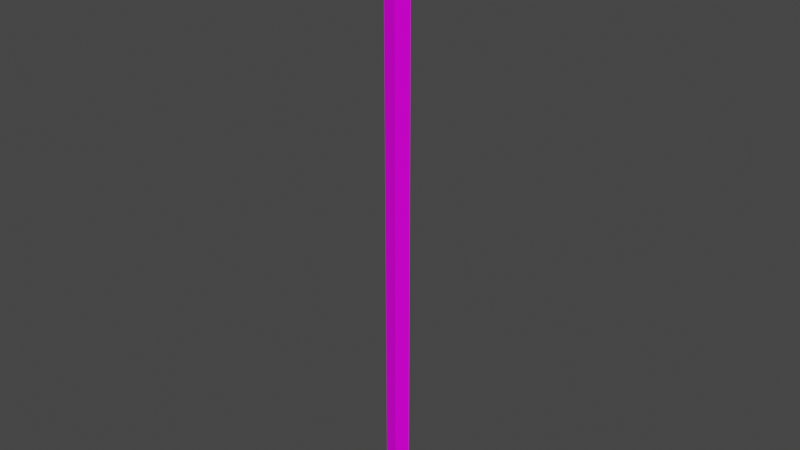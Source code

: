 # Source: blend.blend  (saved by Blender 2.82.7; exported with 4.5.12 LTS)
import bpy
from mathutils import Matrix  # noqa: F401  (used for matrix-valued properties, if any)

bpy.ops.wm.read_factory_settings(use_empty=True)
scene = bpy.context.scene
scene.name = 'Scene'

# ---- collections
col_collection = bpy.data.collections.new('Collection'); scene.collection.children.link(col_collection)

# ---- images (referenced by path relative to the original .blend; pixels are not part of the script)
import os
ASSET_DIR = os.environ.get("B2B_ASSET_DIR", "")  # directory of the original .blend (textures are referenced by path, not embedded)
HERE = os.path.dirname(os.path.abspath(__file__))  # packed textures are extracted next to this script under _unpacked/

def load_image(name, relpath, width, height, colorspace="sRGB"):
    """Load a texture the original file referenced (path relative to the .blend, or extracted next to this script)."""
    p = next((c for c in (os.path.join(HERE, relpath), os.path.join(ASSET_DIR, relpath)) if relpath and os.path.exists(c)), "")
    if p:
        img = bpy.data.images.load(p, check_existing=True)
        img.name = name
    else:  # same state as the original file: an image datablock whose file is absent (Cycles renders it pink)
        img = bpy.data.images.new(name, width, height)
        img.source = "FILE"
        img.filepath = "//" + (relpath or name)
    img.colorspace_settings.name = colorspace
    return img
img_colortexture_png = load_image('ColorTexture.png', 'ColorTexture.png', 1024, 1024, 'sRGB')

# ---- materials (node trees are filled in below, after node groups)
mat_004 = bpy.data.materials.new('材质.004')
mat_004.use_transparent_shadow = False

# ---- material node trees
mat_004.use_nodes = True; mat_004.node_tree.nodes.clear()
_N = mat_004.node_tree.nodes; _L = mat_004.node_tree.links
n0 = _N.new('ShaderNodeOutputMaterial'); n0.name = '材质输出'; n0.location = (300, 300)
n1 = _N.new('ShaderNodeBsdfPrincipled'); n1.name = '原理化BSDF'; n1.location = (10, 300)
n1.distribution = 'GGX'
n1.subsurface_method = 'BURLEY'
n1.inputs[2].default_value = 1.0
n1.inputs[3].default_value = 1.45
n1.inputs[13].default_value = 0.07143
n1.inputs[27].default_value = (0.0, 0.0, 0.0, 1.0)
n1.inputs[28].default_value = 1.0
n2 = _N.new('ShaderNodeTexImage'); n2.name = '图像纹理'; n2.location = (-404, 248)
n2.image = img_colortexture_png
_L.new(n1.outputs[0], n0.inputs[0])
_L.new(n2.outputs[0], n1.inputs[0])
n0.is_active_output = True

# ---- world
world_world = bpy.data.worlds.new('World'); scene.world = world_world
world_world.use_nodes = True; world_world.node_tree.nodes.clear()
_N = world_world.node_tree.nodes; _L = world_world.node_tree.links
n0 = _N.new('ShaderNodeOutputWorld'); n0.name = 'World Output'; n0.location = (300, 300)
n1 = _N.new('ShaderNodeBackground'); n1.name = 'Background'; n1.location = (10, 300)
n1.inputs[0].default_value = (0.05088, 0.05088, 0.05088, 1.0)
_L.new(n1.outputs[0], n0.inputs[0])
n0.is_active_output = True
world_world.color = (0.05088, 0.05088, 0.05088)
world_world.use_sun_shadow = False
world_world.sun_shadow_jitter_overblur = 0.0

# ---- meshes
me_016 = bpy.data.meshes.new('平面.016')
me_016.from_pydata([(-0.5939, 3.948, 1.053), (-0.5939, 3.946, 173.7), (2.864, 1.436, 1.053), (2.862, 1.436, 173.7), (1.543, -2.628, 1.053), (1.542, -2.627, 173.7), (-2.731, -2.628, 1.053), (-2.729, -2.627, 173.7), (-4.052, 1.436, 1.053), (-4.049, 1.436, 173.7), (-0.5939, 3.948, 7.149), (2.864, 1.436, 7.149), (1.543, -2.628, 7.149), (-2.731, -2.628, 7.149), (-4.052, 1.436, 7.149), (3.325, 1.586, 5.828), (3.749, 1.724, 4.101), (3.325, 1.586, 2.374), (1.828, -3.021, 5.828), (2.09, -3.382, 4.101), (1.828, -3.021, 2.374), (-3.016, -3.021, 5.828), (-3.278, -3.382, 4.101), (-3.016, -3.021, 2.374), (-4.513, 1.586, 5.828), (-4.937, 1.724, 4.101), (-4.513, 1.586, 2.374), (-0.5939, 4.433, 2.374), (-0.5939, 4.88, 4.101), (-0.5939, 4.433, 5.828), (3.606, 1.677, 173.7), (-0.5939, 4.728, 173.7), (2.002, -3.26, 173.7), (-3.189, -3.26, 173.7), (-4.793, 1.677, 173.7), (3.606, 1.677, 176.2), (-0.5939, 4.728, 176.2), (2.002, -3.26, 176.2), (-3.189, -3.26, 176.2), (-4.793, 1.677, 176.2), (1.476, 0.9855, 176.2), (-0.5939, 2.49, 176.2), (0.6856, -1.448, 176.2), (-1.873, -1.448, 176.2), (-2.664, 0.9855, 176.2), (3.704, 1.709, 185.1), (-0.5939, 4.832, 185.1), (2.062, -3.343, 185.1), (-3.25, -3.343, 185.1), (-4.892, 1.709, 185.1), (-0.5939, 0.3128, 189.8)], [], [(10, 1, 3, 11), (11, 3, 5, 12), (12, 5, 7, 13), (5, 3, 30, 32), (13, 7, 9, 14), (14, 9, 1, 10), (0, 2, 4, 6, 8), (24, 14, 10, 29), (21, 13, 14, 24), (18, 12, 13, 21), (15, 11, 12, 18), (29, 10, 11, 15), (0, 27, 17, 2), (27, 28, 16, 17), (28, 29, 15, 16), (2, 17, 20, 4), (17, 16, 19, 20), (16, 15, 18, 19), (4, 20, 23, 6), (20, 19, 22, 23), (19, 18, 21, 22), (6, 23, 26, 8), (23, 22, 25, 26), (22, 21, 24, 25), (8, 26, 27, 0), (26, 25, 28, 27), (25, 24, 29, 28), (34, 33, 38, 39), (1, 9, 34, 31), (3, 1, 31, 30), (7, 5, 32, 33), (9, 7, 33, 34), (36, 39, 44, 41), (32, 30, 35, 37), (31, 34, 39, 36), (33, 32, 37, 38), (30, 31, 36, 35), (40, 41, 46, 45), (38, 37, 42, 43), (35, 36, 41, 40), (39, 38, 43, 44), (37, 35, 40, 42), (47, 45, 50), (44, 43, 48, 49), (42, 40, 45, 47), (41, 44, 49, 46), (43, 42, 47, 48), (46, 49, 50), (48, 47, 50), (45, 46, 50), (49, 48, 50)])
_uv = me_016.uv_layers.new(name='UV 贴图')
_uv.uv.foreach_set('vector', [0.2419, 0.9573, 0.2419, 0.9286, 0.2448, 0.9286, 0.2448, 0.9573, 0.2591, 0.9301, 0.2591, 0.9587, 0.2563, 0.9587, 0.2563, 0.9301, 0.2455, 0.9573, 0.2455, 0.9286, 0.2484, 0.9286, 0.2484, 0.9573, 0.1655, 0.9463, 0.1682, 0.946, 0.1686, 0.9461, 0.1653, 0.9465, 0.2555, 0.9301, 0.2555, 0.9587, 0.2527, 0.9587, 0.2527, 0.9301, 0.252, 0.9301, 0.252, 0.9587, 0.2491, 0.9587, 0.2491, 0.9301, 0.05748, 0.9322, 0.05916, 0.9313, 0.06187, 0.9317, 0.06187, 0.9327, 0.05916, 0.9331, 0.04314, 0.9296, 0.04295, 0.9299, 0.0401, 0.9299, 0.03991, 0.9296, 0.04672, 0.9295, 0.04653, 0.9299, 0.04368, 0.9299, 0.04349, 0.9295, 0.03632, 0.9574, 0.03651, 0.9571, 0.03937, 0.9571, 0.03956, 0.9574, 0.0503, 0.9295, 0.05011, 0.9299, 0.04726, 0.9299, 0.04707, 0.9295, 0.03274, 0.9574, 0.03293, 0.9571, 0.03578, 0.9571, 0.03597, 0.9574, 0.03293, 0.9586, 0.03274, 0.9583, 0.03597, 0.9583, 0.03578, 0.9586, 0.03274, 0.9583, 0.03257, 0.9578, 0.03615, 0.9578, 0.03597, 0.9583, 0.03257, 0.9578, 0.03274, 0.9574, 0.03597, 0.9574, 0.03615, 0.9578, 0.05011, 0.9284, 0.0503, 0.9287, 0.04707, 0.9287, 0.04726, 0.9284, 0.0503, 0.9287, 0.05048, 0.9291, 0.04689, 0.9291, 0.04707, 0.9287, 0.05048, 0.9291, 0.0503, 0.9295, 0.04707, 0.9295, 0.04689, 0.9291, 0.03651, 0.9586, 0.03632, 0.9583, 0.03956, 0.9583, 0.03937, 0.9586, 0.03632, 0.9583, 0.03615, 0.9578, 0.03973, 0.9578, 0.03956, 0.9583, 0.03615, 0.9578, 0.03632, 0.9574, 0.03956, 0.9574, 0.03973, 0.9578, 0.04653, 0.9284, 0.04672, 0.9287, 0.04349, 0.9287, 0.04368, 0.9284, 0.04672, 0.9287, 0.04689, 0.9291, 0.04331, 0.9291, 0.04349, 0.9287, 0.04689, 0.9291, 0.04672, 0.9295, 0.04349, 0.9295, 0.04331, 0.9291, 0.04295, 0.9284, 0.04314, 0.9287, 0.03991, 0.9287, 0.0401, 0.9284, 0.04314, 0.9287, 0.04331, 0.9291, 0.03973, 0.9291, 0.03991, 0.9287, 0.04331, 0.9291, 0.04314, 0.9296, 0.03991, 0.9296, 0.03973, 0.9291, 0.04588, 0.9479, 0.04588, 0.9466, 0.04758, 0.9466, 0.04758, 0.9479, 0.1682, 0.9449, 0.1655, 0.9446, 0.1653, 0.9444, 0.1686, 0.9448, 0.1682, 0.946, 0.1682, 0.9449, 0.1686, 0.9448, 0.1686, 0.9461, 0.1638, 0.9454, 0.1655, 0.9463, 0.1653, 0.9465, 0.1633, 0.9454, 0.1655, 0.9446, 0.1638, 0.9454, 0.1633, 0.9454, 0.1653, 0.9444, 0.05651, 0.9401, 0.05322, 0.9406, 0.05368, 0.94, 0.0553, 0.9398, 0.05288, 0.9452, 0.05288, 0.9465, 0.05118, 0.9465, 0.05118, 0.9452, 0.04588, 0.9466, 0.04588, 0.9479, 0.04418, 0.9479, 0.04418, 0.9466, 0.04589, 0.9466, 0.04589, 0.9453, 0.0476, 0.9453, 0.0476, 0.9466, 0.04418, 0.9466, 0.04418, 0.9453, 0.04589, 0.9453, 0.04589, 0.9466, 0.04949, 0.9385, 0.05118, 0.9385, 0.05118, 0.9408, 0.04768, 0.9406, 0.05118, 0.9395, 0.05322, 0.9385, 0.05368, 0.939, 0.05267, 0.9395, 0.05651, 0.9389, 0.05651, 0.9401, 0.0553, 0.9398, 0.0553, 0.9392, 0.05322, 0.9406, 0.05118, 0.9395, 0.05267, 0.9395, 0.05368, 0.94, 0.05322, 0.9385, 0.05651, 0.9389, 0.0553, 0.9392, 0.05368, 0.939, 0.04418, 0.9405, 0.04768, 0.9407, 0.0454, 0.9419, 0.04599, 0.9419, 0.04768, 0.942, 0.04768, 0.9442, 0.04418, 0.944, 0.04599, 0.9385, 0.04768, 0.9386, 0.04768, 0.9407, 0.04418, 0.9405, 0.04949, 0.9452, 0.05118, 0.9453, 0.05118, 0.9476, 0.04768, 0.9474, 0.05118, 0.9451, 0.04949, 0.9452, 0.04768, 0.9431, 0.05118, 0.9429, 0.04768, 0.9474, 0.05118, 0.9476, 0.04899, 0.9486, 0.05118, 0.9429, 0.04768, 0.9431, 0.04896, 0.9418, 0.04768, 0.9406, 0.05118, 0.9408, 0.04896, 0.9418, 0.04418, 0.944, 0.04768, 0.9442, 0.0454, 0.9453])
me_016.materials.append(mat_004)
me_016.use_remesh_fix_poles = True
me_016.use_remesh_preserve_attributes = False
me_016.use_mirror_vertex_groups = False
me_016.update()

# ---- objects
ob_015 = bpy.data.objects.new('平面.015', me_016)

# ---- transforms, parenting, visibility, modifiers, constraints
ob_015.location = (0.0, 5.663e-11, 1.192e-07)
ob_015.rotation_euler = (0.0, -0.0, -1.468)
ob_015.scale = (0.01515, 0.01515, 0.01515)
ob_015.lineart.crease_threshold = 0.0

# ---- collection membership
col_collection.objects.link(ob_015)

# ---- scene / render settings (as saved in the file)
scene.frame_start = 1; scene.frame_end = 250; scene.frame_set(1)
scene.render.engine = 'BLENDER_EEVEE_NEXT'
scene.cycles.use_denoising = False
scene.cycles.samples = 128
scene.cycles.sampling_pattern = 'TABULATED_SOBOL'
scene.cycles.use_adaptive_sampling = False
scene.cycles.use_light_tree = False
scene.view_settings.view_transform = 'Filmic'
bpy.context.view_layer.update()

# ---- added for rendering (the .blend has no active camera and no usable light): camera, sun
cam_auto = bpy.data.cameras.new('AutoCamera')
cam_auto.lens = 50.0
cam_auto.sensor_width = 36.0
cam_auto.clip_end = 1000.0
ob_auto_camera = bpy.data.objects.new('AutoCamera', cam_auto)
scene.collection.objects.link(ob_auto_camera)
ob_auto_camera.location = (2.66368, -3.17386, 3.56902)
ob_auto_camera.rotation_euler = (1.09748, -7.21219e-08, 0.694738)
scene.camera = ob_auto_camera
light_auto_sun = bpy.data.lights.new('AutoSun', 'SUN')
light_auto_sun.energy = 3.0
light_auto_sun.angle = 0.0523599
ob_auto_sun = bpy.data.objects.new('AutoSun', light_auto_sun)
scene.collection.objects.link(ob_auto_sun)
ob_auto_sun.rotation_euler = (0.872665, 0.174533, 0.523599)
bpy.context.view_layer.update()
